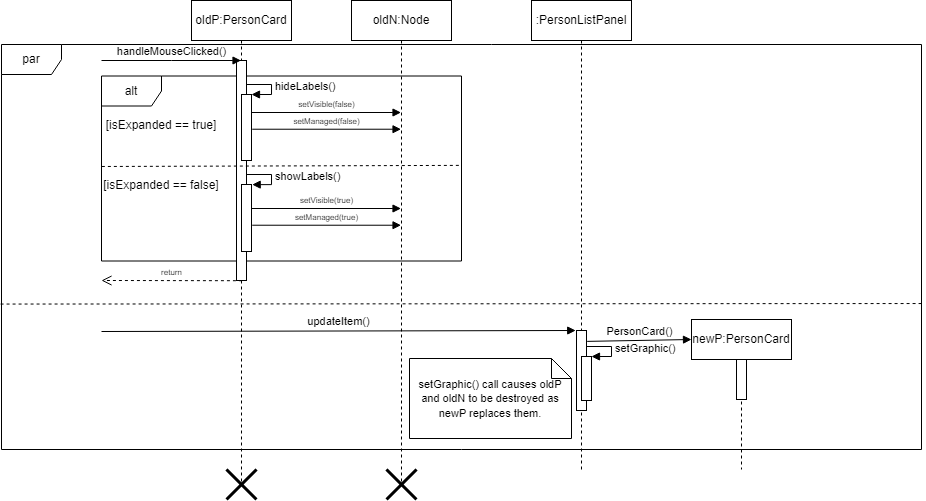

The diagram above was exported from draw.io. Its source (the exported page's mxGraphModel, read from the mxfile embedded in the PNG):
<mxGraphModel dx="1681" dy="659" grid="1" gridSize="10" guides="1" tooltips="1" connect="1" arrows="1" fold="1" page="1" pageScale="1" pageWidth="850" pageHeight="1100" math="0" shadow="0">
  <root>
    <mxCell id="0" />
    <mxCell id="1" parent="0" />
    <mxCell id="lTSyTIdiKbRacGphia2Z-20" value="par" style="shape=umlFrame;whiteSpace=wrap;html=1;" vertex="1" parent="1">
      <mxGeometry x="30" y="125" width="920" height="405" as="geometry" />
    </mxCell>
    <mxCell id="4hVjX1hEe1fnyfso2-m7-10" value="alt" style="shape=umlFrame;whiteSpace=wrap;html=1;" parent="1" vertex="1">
      <mxGeometry x="130" y="156.5" width="360" height="185" as="geometry" />
    </mxCell>
    <mxCell id="4hVjX1hEe1fnyfso2-m7-1" value="oldP:PersonCard" style="shape=umlLifeline;perimeter=lifelinePerimeter;whiteSpace=wrap;html=1;container=1;collapsible=0;recursiveResize=0;outlineConnect=0;" parent="1" vertex="1">
      <mxGeometry x="220" y="81" width="100" height="484" as="geometry" />
    </mxCell>
    <mxCell id="4hVjX1hEe1fnyfso2-m7-5" value="" style="html=1;points=[];perimeter=orthogonalPerimeter;" parent="4hVjX1hEe1fnyfso2-m7-1" vertex="1">
      <mxGeometry x="45" y="60" width="10" height="220" as="geometry" />
    </mxCell>
    <mxCell id="4hVjX1hEe1fnyfso2-m7-8" value="" style="html=1;points=[];perimeter=orthogonalPerimeter;" parent="4hVjX1hEe1fnyfso2-m7-1" vertex="1">
      <mxGeometry x="50" y="94" width="10" height="66" as="geometry" />
    </mxCell>
    <mxCell id="4hVjX1hEe1fnyfso2-m7-9" value="hideLabels()" style="edgeStyle=orthogonalEdgeStyle;html=1;align=left;spacingLeft=2;endArrow=block;rounded=0;entryX=1;entryY=0;" parent="4hVjX1hEe1fnyfso2-m7-1" edge="1">
      <mxGeometry relative="1" as="geometry">
        <mxPoint x="55" y="84" as="sourcePoint" />
        <Array as="points">
          <mxPoint x="80" y="84" />
          <mxPoint x="80" y="94" />
        </Array>
        <mxPoint x="60" y="94" as="targetPoint" />
      </mxGeometry>
    </mxCell>
    <mxCell id="4hVjX1hEe1fnyfso2-m7-18" value="return" style="html=1;verticalAlign=bottom;endArrow=open;dashed=1;endSize=8;rounded=0;fontSize=8;exitX=0.543;exitY=1.001;exitDx=0;exitDy=0;exitPerimeter=0;" parent="4hVjX1hEe1fnyfso2-m7-1" source="4hVjX1hEe1fnyfso2-m7-5" edge="1">
      <mxGeometry relative="1" as="geometry">
        <mxPoint x="40" y="280" as="sourcePoint" />
        <mxPoint x="-90" y="280" as="targetPoint" />
      </mxGeometry>
    </mxCell>
    <mxCell id="lTSyTIdiKbRacGphia2Z-21" value="" style="shape=umlDestroy;whiteSpace=wrap;html=1;strokeWidth=3;" vertex="1" parent="4hVjX1hEe1fnyfso2-m7-1">
      <mxGeometry x="35" y="469" width="30" height="30" as="geometry" />
    </mxCell>
    <mxCell id="4hVjX1hEe1fnyfso2-m7-4" value="handleMouseClicked()" style="html=1;verticalAlign=bottom;endArrow=block;rounded=0;" parent="1" target="4hVjX1hEe1fnyfso2-m7-1" edge="1">
      <mxGeometry width="80" relative="1" as="geometry">
        <mxPoint x="130" y="141" as="sourcePoint" />
        <mxPoint x="220" y="171" as="targetPoint" />
        <Array as="points">
          <mxPoint x="200" y="141" />
        </Array>
      </mxGeometry>
    </mxCell>
    <mxCell id="4hVjX1hEe1fnyfso2-m7-13" value="" style="html=1;points=[];perimeter=orthogonalPerimeter;" parent="1" vertex="1">
      <mxGeometry x="270" y="265" width="10" height="67" as="geometry" />
    </mxCell>
    <mxCell id="4hVjX1hEe1fnyfso2-m7-14" value="showLabels()" style="edgeStyle=orthogonalEdgeStyle;html=1;align=left;spacingLeft=2;endArrow=block;rounded=0;entryX=1.071;entryY=0.002;entryDx=0;entryDy=0;entryPerimeter=0;" parent="1" target="4hVjX1hEe1fnyfso2-m7-13" edge="1">
      <mxGeometry relative="1" as="geometry">
        <mxPoint x="275" y="255" as="sourcePoint" />
        <Array as="points">
          <mxPoint x="300" y="255" />
          <mxPoint x="300" y="265" />
        </Array>
        <mxPoint x="280" y="265" as="targetPoint" />
      </mxGeometry>
    </mxCell>
    <mxCell id="4hVjX1hEe1fnyfso2-m7-15" value="[isExpanded == true]" style="text;html=1;strokeColor=none;fillColor=none;align=center;verticalAlign=middle;whiteSpace=wrap;rounded=0;" parent="1" vertex="1">
      <mxGeometry x="120" y="191" width="140" height="30" as="geometry" />
    </mxCell>
    <mxCell id="4hVjX1hEe1fnyfso2-m7-16" value="[isExpanded == false]" style="text;html=1;strokeColor=none;fillColor=none;align=center;verticalAlign=middle;whiteSpace=wrap;rounded=0;" parent="1" vertex="1">
      <mxGeometry x="120" y="251" width="140" height="30" as="geometry" />
    </mxCell>
    <mxCell id="4hVjX1hEe1fnyfso2-m7-19" value="oldN:Node" style="shape=umlLifeline;perimeter=lifelinePerimeter;whiteSpace=wrap;html=1;container=1;collapsible=0;recursiveResize=0;outlineConnect=0;" parent="1" vertex="1">
      <mxGeometry x="380" y="81" width="100" height="484" as="geometry" />
    </mxCell>
    <mxCell id="lTSyTIdiKbRacGphia2Z-22" value="" style="shape=umlDestroy;whiteSpace=wrap;html=1;strokeWidth=3;" vertex="1" parent="4hVjX1hEe1fnyfso2-m7-19">
      <mxGeometry x="35" y="469" width="30" height="30" as="geometry" />
    </mxCell>
    <mxCell id="4hVjX1hEe1fnyfso2-m7-25" value="setVisible(false)" style="html=1;verticalAlign=bottom;endArrow=block;rounded=0;fontSize=8;" parent="1" target="4hVjX1hEe1fnyfso2-m7-19" edge="1">
      <mxGeometry width="80" relative="1" as="geometry">
        <mxPoint x="280" y="193" as="sourcePoint" />
        <mxPoint x="425.2900000000002" y="191.72000000000003" as="targetPoint" />
      </mxGeometry>
    </mxCell>
    <mxCell id="4hVjX1hEe1fnyfso2-m7-26" value="setManaged(false)" style="html=1;verticalAlign=bottom;endArrow=block;rounded=0;fontSize=8;exitX=1.071;exitY=0.526;exitDx=0;exitDy=0;exitPerimeter=0;" parent="1" source="4hVjX1hEe1fnyfso2-m7-8" target="4hVjX1hEe1fnyfso2-m7-19" edge="1">
      <mxGeometry width="80" relative="1" as="geometry">
        <mxPoint x="281" y="208" as="sourcePoint" />
        <mxPoint x="430.5" y="208" as="targetPoint" />
      </mxGeometry>
    </mxCell>
    <mxCell id="4hVjX1hEe1fnyfso2-m7-28" value="setVisible(true)" style="html=1;verticalAlign=bottom;endArrow=block;rounded=0;fontSize=8;" parent="1" edge="1">
      <mxGeometry width="80" relative="1" as="geometry">
        <mxPoint x="280" y="289" as="sourcePoint" />
        <mxPoint x="429.5" y="289" as="targetPoint" />
      </mxGeometry>
    </mxCell>
    <mxCell id="4hVjX1hEe1fnyfso2-m7-29" value="setManaged(true)" style="html=1;verticalAlign=bottom;endArrow=block;rounded=0;fontSize=8;exitX=1.071;exitY=0.526;exitDx=0;exitDy=0;exitPerimeter=0;" parent="1" edge="1">
      <mxGeometry width="80" relative="1" as="geometry">
        <mxPoint x="280.7099999999998" y="305.716" as="sourcePoint" />
        <mxPoint x="429.5" y="305.716" as="targetPoint" />
      </mxGeometry>
    </mxCell>
    <mxCell id="WmHuVL8W3tfaqQv7Q2q5-1" value="" style="endArrow=none;dashed=1;html=1;rounded=0;entryX=1.001;entryY=0.348;entryDx=0;entryDy=0;entryPerimeter=0;exitX=0.001;exitY=0.354;exitDx=0;exitDy=0;exitPerimeter=0;" parent="1" edge="1">
      <mxGeometry width="50" height="50" relative="1" as="geometry">
        <mxPoint x="130.3599999999999" y="246.99" as="sourcePoint" />
        <mxPoint x="490.3599999999999" y="245.88" as="targetPoint" />
      </mxGeometry>
    </mxCell>
    <mxCell id="lTSyTIdiKbRacGphia2Z-2" value="" style="endArrow=none;dashed=1;html=1;rounded=0;exitX=-0.001;exitY=0.504;exitDx=0;exitDy=0;exitPerimeter=0;entryX=1.003;entryY=0.503;entryDx=0;entryDy=0;entryPerimeter=0;" edge="1" parent="1">
      <mxGeometry width="50" height="50" relative="1" as="geometry">
        <mxPoint x="29.079999999999927" y="384.55999999999995" as="sourcePoint" />
        <mxPoint x="952.7599999999998" y="384.04499999999996" as="targetPoint" />
      </mxGeometry>
    </mxCell>
    <mxCell id="lTSyTIdiKbRacGphia2Z-3" value=":PersonListPanel" style="shape=umlLifeline;perimeter=lifelinePerimeter;whiteSpace=wrap;html=1;container=1;collapsible=0;recursiveResize=0;outlineConnect=0;" vertex="1" parent="1">
      <mxGeometry x="560" y="81" width="100" height="469" as="geometry" />
    </mxCell>
    <mxCell id="lTSyTIdiKbRacGphia2Z-5" value="" style="html=1;points=[];perimeter=orthogonalPerimeter;" vertex="1" parent="lTSyTIdiKbRacGphia2Z-3">
      <mxGeometry x="45" y="330" width="10" height="80" as="geometry" />
    </mxCell>
    <mxCell id="lTSyTIdiKbRacGphia2Z-18" value="" style="html=1;points=[];perimeter=orthogonalPerimeter;" vertex="1" parent="lTSyTIdiKbRacGphia2Z-3">
      <mxGeometry x="50" y="356" width="10" height="44" as="geometry" />
    </mxCell>
    <mxCell id="lTSyTIdiKbRacGphia2Z-19" value="setGraphic()" style="edgeStyle=orthogonalEdgeStyle;html=1;align=left;spacingLeft=2;endArrow=block;rounded=0;entryX=1;entryY=0;" edge="1" parent="lTSyTIdiKbRacGphia2Z-3">
      <mxGeometry relative="1" as="geometry">
        <mxPoint x="55" y="346" as="sourcePoint" />
        <Array as="points">
          <mxPoint x="80" y="346" />
          <mxPoint x="80" y="356" />
        </Array>
        <mxPoint x="60" y="356" as="targetPoint" />
      </mxGeometry>
    </mxCell>
    <mxCell id="lTSyTIdiKbRacGphia2Z-8" value="updateItem()" style="html=1;verticalAlign=bottom;endArrow=block;rounded=0;entryX=-0.076;entryY=0;entryDx=0;entryDy=0;entryPerimeter=0;" edge="1" parent="1">
      <mxGeometry width="80" relative="1" as="geometry">
        <mxPoint x="130" y="412" as="sourcePoint" />
        <mxPoint x="604.2400000000002" y="411" as="targetPoint" />
      </mxGeometry>
    </mxCell>
    <mxCell id="lTSyTIdiKbRacGphia2Z-15" value="newP:PersonCard" style="shape=umlLifeline;perimeter=lifelinePerimeter;whiteSpace=wrap;html=1;container=1;collapsible=0;recursiveResize=0;outlineConnect=0;" vertex="1" parent="1">
      <mxGeometry x="720" y="400" width="100" height="150" as="geometry" />
    </mxCell>
    <mxCell id="lTSyTIdiKbRacGphia2Z-16" value="" style="html=1;points=[];perimeter=orthogonalPerimeter;" vertex="1" parent="lTSyTIdiKbRacGphia2Z-15">
      <mxGeometry x="45" y="40" width="10" height="40" as="geometry" />
    </mxCell>
    <mxCell id="lTSyTIdiKbRacGphia2Z-17" value="PersonCard()" style="html=1;verticalAlign=bottom;endArrow=block;rounded=0;exitX=1.067;exitY=0.136;exitDx=0;exitDy=0;exitPerimeter=0;" edge="1" parent="1" source="lTSyTIdiKbRacGphia2Z-5">
      <mxGeometry width="80" relative="1" as="geometry">
        <mxPoint x="620" y="420" as="sourcePoint" />
        <mxPoint x="720" y="420" as="targetPoint" />
      </mxGeometry>
    </mxCell>
    <mxCell id="lTSyTIdiKbRacGphia2Z-23" value="&lt;font style=&quot;font-size: 11px;&quot;&gt;setGraphic() call causes oldP and oldN to be destroyed as newP replaces them.&lt;/font&gt;" style="shape=note;size=20;whiteSpace=wrap;html=1;" vertex="1" parent="1">
      <mxGeometry x="438" y="439" width="162" height="80" as="geometry" />
    </mxCell>
  </root>
</mxGraphModel>